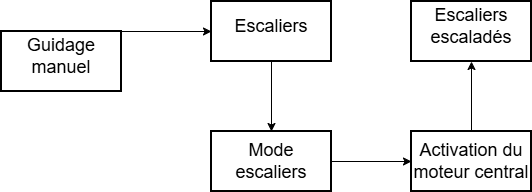

The diagram above was exported from draw.io. Its source (the exported page's mxGraphModel, read from the mxfile embedded in the PNG):
<mxGraphModel dx="1855" dy="611" grid="1" gridSize="10" guides="1" tooltips="1" connect="1" arrows="1" fold="1" page="1" pageScale="1" pageWidth="827" pageHeight="1169" math="0" shadow="0">
  <root>
    <mxCell id="0" />
    <mxCell id="1" parent="0" />
    <mxCell id="G88yggZh09GtYBf9eTLN-79" value="" style="rounded=0;whiteSpace=wrap;html=1;strokeWidth=2;" vertex="1" parent="1">
      <mxGeometry x="-720" y="310" width="120" height="60" as="geometry" />
    </mxCell>
    <mxCell id="G88yggZh09GtYBf9eTLN-80" value="&lt;font style=&quot;font-size: 18px;&quot;&gt;Guidage manuel&lt;/font&gt;" style="text;html=1;whiteSpace=wrap;strokeColor=none;fillColor=none;align=center;verticalAlign=middle;rounded=0;" vertex="1" parent="1">
      <mxGeometry x="-690" y="320" width="60" height="30" as="geometry" />
    </mxCell>
    <mxCell id="G88yggZh09GtYBf9eTLN-81" value="" style="rounded=0;whiteSpace=wrap;html=1;strokeWidth=2;" vertex="1" parent="1">
      <mxGeometry x="-510" y="280" width="120" height="60" as="geometry" />
    </mxCell>
    <mxCell id="G88yggZh09GtYBf9eTLN-82" value="&lt;font style=&quot;font-size: 18px;&quot;&gt;Escaliers&lt;/font&gt;" style="text;html=1;whiteSpace=wrap;strokeColor=none;fillColor=none;align=center;verticalAlign=middle;rounded=0;" vertex="1" parent="1">
      <mxGeometry x="-480" y="290" width="60" height="30" as="geometry" />
    </mxCell>
    <mxCell id="G88yggZh09GtYBf9eTLN-83" value="" style="endArrow=classic;html=1;rounded=0;exitX=1;exitY=0;exitDx=0;exitDy=0;entryX=0;entryY=0.5;entryDx=0;entryDy=0;" edge="1" parent="1" source="G88yggZh09GtYBf9eTLN-79" target="G88yggZh09GtYBf9eTLN-81">
      <mxGeometry width="50" height="50" relative="1" as="geometry">
        <mxPoint x="-410" y="370" as="sourcePoint" />
        <mxPoint x="-360" y="320" as="targetPoint" />
      </mxGeometry>
    </mxCell>
    <mxCell id="G88yggZh09GtYBf9eTLN-84" value="" style="endArrow=classic;html=1;rounded=0;exitX=0.5;exitY=1;exitDx=0;exitDy=0;" edge="1" parent="1" source="G88yggZh09GtYBf9eTLN-81">
      <mxGeometry width="50" height="50" relative="1" as="geometry">
        <mxPoint x="-380" y="340" as="sourcePoint" />
        <mxPoint x="-450" y="410" as="targetPoint" />
      </mxGeometry>
    </mxCell>
    <mxCell id="G88yggZh09GtYBf9eTLN-85" value="" style="rounded=0;whiteSpace=wrap;html=1;strokeWidth=2;" vertex="1" parent="1">
      <mxGeometry x="-510" y="410" width="120" height="60" as="geometry" />
    </mxCell>
    <mxCell id="G88yggZh09GtYBf9eTLN-86" value="&lt;font style=&quot;font-size: 18px;&quot;&gt;Mode escaliers&lt;/font&gt;" style="text;html=1;whiteSpace=wrap;strokeColor=none;fillColor=none;align=center;verticalAlign=middle;rounded=0;" vertex="1" parent="1">
      <mxGeometry x="-480" y="425" width="60" height="30" as="geometry" />
    </mxCell>
    <mxCell id="G88yggZh09GtYBf9eTLN-87" value="" style="rounded=0;whiteSpace=wrap;html=1;strokeWidth=2;" vertex="1" parent="1">
      <mxGeometry x="-310" y="410" width="120" height="60" as="geometry" />
    </mxCell>
    <mxCell id="G88yggZh09GtYBf9eTLN-88" value="&lt;span style=&quot;font-size: 18px;&quot;&gt;Activation du moteur central&lt;/span&gt;" style="text;html=1;whiteSpace=wrap;strokeColor=none;fillColor=none;align=center;verticalAlign=middle;rounded=0;" vertex="1" parent="1">
      <mxGeometry x="-310" y="425" width="120" height="30" as="geometry" />
    </mxCell>
    <mxCell id="G88yggZh09GtYBf9eTLN-89" value="" style="rounded=0;whiteSpace=wrap;html=1;strokeWidth=2;" vertex="1" parent="1">
      <mxGeometry x="-310" y="280" width="120" height="60" as="geometry" />
    </mxCell>
    <mxCell id="G88yggZh09GtYBf9eTLN-90" value="&lt;font style=&quot;font-size: 18px;&quot;&gt;Escaliers escaladés&lt;/font&gt;" style="text;html=1;whiteSpace=wrap;strokeColor=none;fillColor=none;align=center;verticalAlign=middle;rounded=0;" vertex="1" parent="1">
      <mxGeometry x="-280" y="290" width="60" height="30" as="geometry" />
    </mxCell>
    <mxCell id="G88yggZh09GtYBf9eTLN-91" value="" style="endArrow=classic;html=1;rounded=0;exitX=1;exitY=0.5;exitDx=0;exitDy=0;entryX=0;entryY=0.5;entryDx=0;entryDy=0;" edge="1" parent="1" source="G88yggZh09GtYBf9eTLN-85" target="G88yggZh09GtYBf9eTLN-88">
      <mxGeometry width="50" height="50" relative="1" as="geometry">
        <mxPoint x="-200" y="350" as="sourcePoint" />
        <mxPoint x="-150" y="300" as="targetPoint" />
      </mxGeometry>
    </mxCell>
    <mxCell id="G88yggZh09GtYBf9eTLN-92" value="" style="endArrow=classic;html=1;rounded=0;exitX=0.5;exitY=0;exitDx=0;exitDy=0;entryX=0.5;entryY=1;entryDx=0;entryDy=0;" edge="1" parent="1" source="G88yggZh09GtYBf9eTLN-87" target="G88yggZh09GtYBf9eTLN-89">
      <mxGeometry width="50" height="50" relative="1" as="geometry">
        <mxPoint x="-200" y="350" as="sourcePoint" />
        <mxPoint x="-150" y="300" as="targetPoint" />
      </mxGeometry>
    </mxCell>
  </root>
</mxGraphModel>